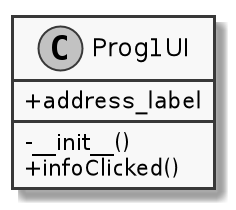

The diagram above was rendered by PlantUML. Its source (embedded in the PNG):
@startuml
skinparam monochrome true
skinparam classAttributeIconSize 0
scale 2
class Prog1UI{
    +address_label
    -__init__()
    +infoClicked()
}
@enduml